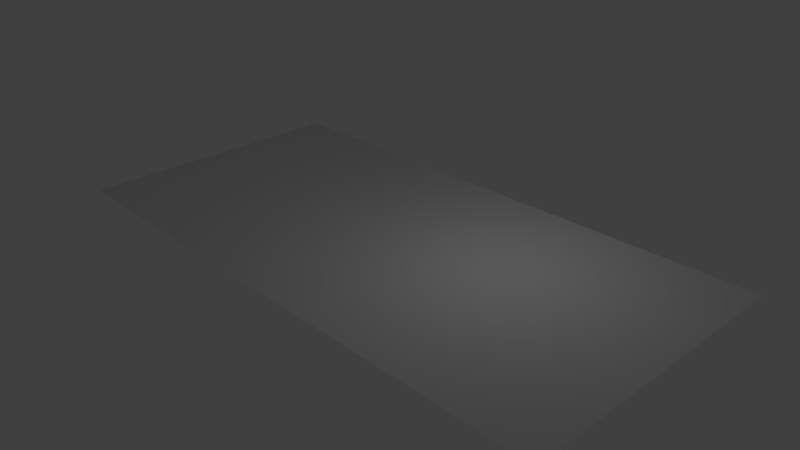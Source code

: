 # Source: plane.blend  (saved by Blender 2.76.0; exported with 4.5.12 LTS)
import bpy
from mathutils import Matrix  # noqa: F401  (used for matrix-valued properties, if any)

bpy.ops.wm.read_factory_settings(use_empty=True)
scene = bpy.context.scene
scene.name = 'Scene'

# ---- collections
col_collection_1 = bpy.data.collections.new('Collection 1'); scene.collection.children.link(col_collection_1)

# ---- materials (node trees are filled in below, after node groups)
mat_material_001 = bpy.data.materials.new('Material.001')
mat_material_001.alpha_threshold = 0.0
mat_material_001.use_transparent_shadow = False
mat_material_001.preview_render_type = 'FLAT'
mat_material_001.roughness = 0.5

# ---- material node trees

# ---- world
world_world = bpy.data.worlds.new('World'); scene.world = world_world
world_world.color = (0.05088, 0.05088, 0.05088)
world_world.use_sun_shadow = False
world_world.sun_shadow_jitter_overblur = 0.0
world_world.cycles.sampling_method = 'MANUAL'
world_world.cycles.sample_map_resolution = 256

# ---- cameras
cam_camera = bpy.data.cameras.new('Camera')
cam_camera.clip_end = 100.0
cam_camera.lens = 35.0
cam_camera.sensor_width = 32.0
cam_camera.sensor_height = 18.0
cam_camera.ortho_scale = 7.314
cam_camera.dof.focus_distance = 0.0
cam_camera.dof.aperture_fstop = 128.0

# ---- lights
light_lamp = bpy.data.lights.new('Lamp', 'POINT')
light_lamp.transmission_factor = 0.0
light_lamp.cutoff_distance = 30.0
light_lamp.energy = 100.0
light_lamp.shadow_buffer_clip_start = 1.001
light_lamp.shadow_soft_size = 0.1
light_lamp.shadow_maximum_resolution = 0.006
light_lamp.use_absolute_resolution = True
light_lamp.cycles.use_multiple_importance_sampling = False

# ---- meshes
me_plane = bpy.data.meshes.new('Plane')
me_plane.from_pydata([(-1.0, -1.0, 0.0), (1.0, -1.0, 0.0), (-1.0, 1.0, 0.0), (1.0, 1.0, 0.0)], [], [(0, 1, 3, 2)])
me_plane.materials.append(mat_material_001)
me_plane.use_remesh_preserve_volume = False
me_plane.use_remesh_preserve_attributes = False
me_plane.use_mirror_vertex_groups = False
me_plane.update()

# ---- objects
ob_plane = bpy.data.objects.new('Plane', me_plane)
ob_lamp = bpy.data.objects.new('Lamp', light_lamp)
ob_camera = bpy.data.objects.new('Camera', cam_camera)

# ---- transforms, parenting, visibility, modifiers, constraints
ob_plane.location = (0.0, 0.0, 0.0)
ob_plane.scale = (10.0, 5.0, 1.0)
ob_plane.lineart.crease_threshold = 0.0
ob_lamp.location = (4.076, 1.005, 5.904)
ob_lamp.rotation_euler = (0.6503, 0.05522, 1.866)
ob_lamp.lock_rotations_4d = False
ob_lamp.empty_display_type = 'ARROWS'
ob_lamp.color = (0.0, 0.0, 0.0, 0.0)
ob_lamp.lineart.crease_threshold = 0.0
ob_camera.location = (18.45, -16.73, 12.8)
ob_camera.rotation_euler = (1.109, 0.01082, 0.8149)
ob_camera.lock_rotations_4d = False
ob_camera.empty_display_type = 'ARROWS'
ob_camera.color = (0.0, 0.0, 0.0, 0.0)
ob_camera.display_type = 'WIRE'
ob_camera.lineart.crease_threshold = 0.0

# ---- collection membership
col_collection_1.objects.link(ob_plane)
col_collection_1.objects.link(ob_lamp)
col_collection_1.objects.link(ob_camera)

# ---- scene / render settings (as saved in the file)
scene.camera = ob_camera
scene.frame_start = 1; scene.frame_end = 250; scene.frame_set(1)
scene.render.engine = 'BLENDER_EEVEE_NEXT'
scene.render.resolution_percentage = 50
scene.render.dither_intensity = 0.0
scene.cycles.use_denoising = False
scene.cycles.samples = 10
scene.cycles.sampling_pattern = 'TABULATED_SOBOL'
scene.cycles.light_sampling_threshold = 0.0
scene.cycles.use_adaptive_sampling = False
scene.cycles.use_light_tree = False
scene.cycles.blur_glossy = 0.0
scene.cycles.pixel_filter_type = 'GAUSSIAN'
scene.cycles.sample_clamp_indirect = 0.0
scene.view_settings.view_transform = 'Standard'
bpy.context.view_layer.update()
